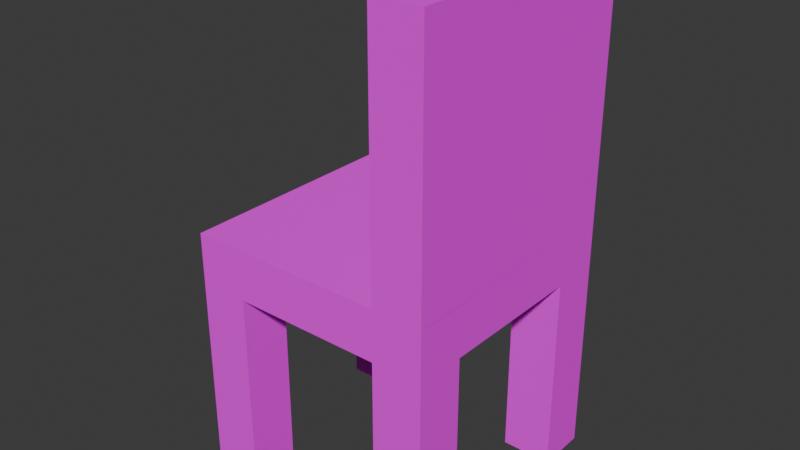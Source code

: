 # Source: chair.blend  (saved by Blender 4.0.36; exported with 4.5.12 LTS)
import bpy
from mathutils import Matrix  # noqa: F401  (used for matrix-valued properties, if any)

bpy.ops.wm.read_factory_settings(use_empty=True)
scene = bpy.context.scene
scene.name = 'Scene'

# ---- collections
col_collection = bpy.data.collections.new('Collection'); scene.collection.children.link(col_collection)

# ---- images (referenced by path relative to the original .blend; pixels are not part of the script)
import os
ASSET_DIR = os.environ.get("B2B_ASSET_DIR", "")  # directory of the original .blend (textures are referenced by path, not embedded)
HERE = os.path.dirname(os.path.abspath(__file__))  # packed textures are extracted next to this script under _unpacked/

def load_image(name, relpath, width, height, colorspace="sRGB"):
    """Load a texture the original file referenced (path relative to the .blend, or extracted next to this script)."""
    p = next((c for c in (os.path.join(HERE, relpath), os.path.join(ASSET_DIR, relpath)) if relpath and os.path.exists(c)), "")
    if p:
        img = bpy.data.images.load(p, check_existing=True)
        img.name = name
    else:  # same state as the original file: an image datablock whose file is absent (Cycles renders it pink)
        img = bpy.data.images.new(name, width, height)
        img.source = "FILE"
        img.filepath = "//" + (relpath or name)
    img.colorspace_settings.name = colorspace
    return img
img_blackwhite_png = load_image('BlackWhite.png', 'BlackWhite.png', 1024, 1024, 'sRGB')

# ---- materials (node trees are filled in below, after node groups)
mat_material = bpy.data.materials.new('Material')
mat_material.alpha_threshold = 0.0
mat_material.use_transparent_shadow = False
mat_material.roughness = 0.5
mat_material.line_color = (0.0, 0.0, 0.0, 1.0)

# ---- material node trees
mat_material.use_nodes = True; mat_material.node_tree.nodes.clear()
_N = mat_material.node_tree.nodes; _L = mat_material.node_tree.links
n0 = _N.new('ShaderNodeOutputMaterial'); n0.name = 'Material Output'; n0.location = (300, 300)
n1 = _N.new('ShaderNodeBsdfPrincipled'); n1.name = 'Principled BSDF'; n1.location = (10, 300)
n1.inputs[2].default_value = 1.0
n1.inputs[3].default_value = 1.45
n2 = _N.new('ShaderNodeTexImage'); n2.name = 'Image Texture'; n2.location = (-280, 280)
n2.image = img_blackwhite_png
_L.new(n1.outputs[0], n0.inputs[0])
_L.new(n2.outputs[0], n1.inputs[0])
n0.is_active_output = True

# ---- world
world_world = bpy.data.worlds.new('World'); scene.world = world_world
world_world.use_nodes = True; world_world.node_tree.nodes.clear()
_N = world_world.node_tree.nodes; _L = world_world.node_tree.links
n0 = _N.new('ShaderNodeOutputWorld'); n0.name = 'World Output'; n0.location = (300, 300)
n1 = _N.new('ShaderNodeBackground'); n1.name = 'Background'; n1.location = (10, 300)
n1.inputs[0].default_value = (0.05088, 0.05088, 0.05088, 1.0)
_L.new(n1.outputs[0], n0.inputs[0])
n0.is_active_output = True
world_world.color = (0.05088, 0.05088, 0.05088)
world_world.use_sun_shadow = False
world_world.sun_shadow_jitter_overblur = 0.0

# ---- meshes
me_cube = bpy.data.meshes.new('Cube')
me_cube.from_pydata([(1.0, 1.0, 2.001), (0.6, -1.0, 2.001), (0.6, 1.0, 2.001), (1.0, 1.0, 4.001), (1.0, -1.0, 4.001), (0.6, 1.0, 4.001), (0.6, -1.0, 4.001), (-1.0, 1.0, 1.599), (-1.0, -1.0, 1.599), (1.0, 1.0, 1.599), (1.0, -1.0, 1.599), (-1.0, 0.6, 1.599), (-1.0, 0.2, 1.599), (-1.0, -0.2, 1.599), (-1.0, -0.6, 1.599), (0.6, 1.0, 1.599), (0.2, 1.0, 1.599), (-0.2, 1.0, 1.599), (-0.6, 1.0, 1.599), (-0.6, -1.0, 1.599), (-0.2, -1.0, 1.599), (0.2, -1.0, 1.599), (0.6, -1.0, 1.599), (1.0, -0.6, 1.599), (1.0, -0.2, 1.599), (1.0, 0.2, 1.599), (1.0, 0.6, 1.599), (-0.6, 0.6, 1.599), (-0.6, 0.2, 1.599), (-0.6, -0.2, 1.599), (-0.6, -0.6, 1.599), (-0.2, 0.6, 1.599), (-0.2, 0.2, 1.599), (-0.2, -0.2, 1.599), (-0.2, -0.6, 1.599), (0.2, 0.6, 1.599), (0.2, 0.2, 1.599), (0.2, -0.2, 1.599), (0.2, -0.6, 1.599), (0.6, 0.6, 1.599), (0.6, 0.2, 1.599), (0.6, -0.2, 1.599), (0.6, -0.6, 1.599), (-1.0, -0.6, -0.001), (-1.0, -1.0, -0.001), (-0.6, 1.0, -0.001), (-1.0, 1.0, -0.001), (0.6, -1.0, -0.001), (1.0, -1.0, -0.001), (1.0, 0.6, -0.001), (1.0, 1.0, -0.001), (-1.0, 0.6, -0.001), (0.6, 1.0, -0.001), (-0.6, -1.0, -0.001), (1.0, -0.6, -0.001), (-0.6, -0.6, -0.001), (-0.6, 0.6, -0.001), (0.6, -0.6, -0.001), (0.6, 0.6, -0.001), (0.7, -1.0, 1.703), (0.7, 1.0, 1.702), (0.9, 0.6, 1.503), (0.7, 0.6, 1.503), (0.9, -0.6, 1.503), (0.7, -0.6, 1.503), (0.7, -1.0, 0.095), (0.9, -1.0, 0.095), (0.9, 1.0, 0.095), (0.7, 1.0, 0.095), (0.9, 0.6, 0.095), (0.7, 0.6, 0.095), (0.9, -0.6, 0.095), (0.7, -0.6, 0.095), (-0.7, 1.0, 1.702), (-0.9, 1.0, 1.702), (-0.7, -1.0, 1.703), (-0.7, 0.6, 1.495), (-0.9, 0.6, 1.495), (-0.7, -0.6, 1.495), (-0.9, -0.6, 1.495), (-0.7, 1.0, 0.103), (-0.9, 1.0, 0.103), (-0.9, -1.0, 0.103), (-0.7, -1.0, 0.103), (-0.7, 0.6, 0.103), (-0.9, 0.6, 0.103), (-0.7, -0.6, 0.103), (-0.9, -0.6, 0.103), (-1.0, -0.9, 1.7), (-0.6, -0.7, 1.495), (-0.6, -0.9, 1.495), (0.6, -0.7, 1.495), (0.6, -0.9, 1.495), (-1.0, -0.7, 0.103), (-1.0, -0.9, 0.103), (1.0, -0.9, 0.103), (1.0, -0.7, 0.103), (-0.6, -0.7, 0.103), (-0.6, -0.9, 0.103), (0.6, -0.7, 0.103), (0.6, -0.9, 0.103), (1.0, 0.9, 1.698), (-1.0, 0.9, 1.699), (-1.0, 0.7, 1.699), (-0.6, 0.9, 1.503), (-0.6, 0.7, 1.503), (0.6, 0.9, 1.503), (0.6, 0.7, 1.503), (1.0, 0.7, 0.095), (1.0, 0.9, 0.095), (-1.0, 0.9, 0.095), (-1.0, 0.7, 0.095), (-0.6, 0.9, 0.095), (-0.6, 0.7, 0.095), (0.6, 0.9, 0.095), (0.6, 0.7, 0.095), (-1.0, -1.0, 2.001), (1.0, -1.0, 2.001), (-1.0, 1.0, 2.001), (0.8997, 1.0, 1.703), (0.8997, 1.0, 1.898), (-0.8992, -1.0, 1.703), (-0.8992, -1.0, 1.898), (0.8997, -1.0, 1.898), (0.8997, -1.0, 1.703), (-0.8992, 1.0, 1.898), (0.7033, -1.0, 1.898), (0.7033, 1.0, 1.898), (-1.0, -0.9, 1.9), (1.0, -0.9, 2.0), (1.0, -0.9, 1.699), (-1.0, 0.9, 1.9), (0.7, 1.0, 3.901), (0.9, 1.0, 3.901), (0.9, -1.0, 3.901), (0.7, -1.0, 3.901), (1.0, 0.9, 2.001), (0.6, 0.9, 2.001), (1.0, 0.9, 3.901), (1.0, -0.9, 3.901), (0.6, 0.9, 3.901), (0.6, -0.9, 3.901), (0.9, 0.9, 4.001), (0.9, -0.9, 4.001), (0.7, 0.9, 4.001), (0.7, -0.9, 4.001), (0.596, -0.9, 2.001), (-0.896, -0.9, 2.001), (-0.896, 0.9, 2.001), (-1.0, -0.699, 1.699), (1.0, -0.699, 1.699), (1.0, 0.699, 1.699), (0.492, 0.9, 2.001), (0.49, -0.9, 2.001), (0.598, -0.9, 2.101), (0.6, 0.9, 2.101)], [(2, 0), (117, 1)], [(116, 1, 146, 153, 147), (8, 116, 128, 88), (118, 7, 102, 131), (1, 6, 141, 154, 146), (3, 5, 144, 142), (2, 1, 146, 137), (5, 3, 133, 132), (48, 10, 124, 66), (46, 51, 111, 110), (30, 34, 20, 19), (34, 38, 21, 20), (38, 42, 22, 21), (14, 43, 93, 149), (11, 27, 28, 12), (12, 28, 29, 13), (13, 29, 30, 14), (18, 17, 31, 27), (27, 31, 32, 28), (28, 32, 33, 29), (29, 33, 34, 30), (17, 16, 35, 31), (31, 35, 36, 32), (32, 36, 37, 33), (33, 37, 38, 34), (16, 15, 39, 35), (35, 39, 40, 36), (36, 40, 41, 37), (37, 41, 42, 38), (39, 26, 25, 40), (40, 25, 24, 41), (41, 24, 23, 42), (57, 54, 48, 47), (43, 55, 53, 44), (46, 45, 56, 51), (52, 50, 49, 58), (43, 14, 79, 87), (55, 30, 89, 97), (57, 47, 100, 99), (30, 55, 86, 78), (52, 58, 115, 114), (49, 50, 109, 108), (22, 47, 65, 59), (26, 39, 62, 61), (61, 62, 70, 69), (124, 59, 65, 66), (64, 63, 71, 72), (60, 119, 67, 68), (50, 52, 68, 67), (57, 42, 64, 72), (39, 58, 70, 62), (42, 23, 63, 64), (58, 49, 69, 70), (9, 50, 67, 119), (49, 26, 61, 69), (54, 57, 72, 71), (52, 15, 60, 68), (23, 54, 71, 63), (47, 48, 66, 65), (76, 77, 85, 84), (74, 73, 80, 81), (75, 121, 82, 83), (79, 78, 86, 87), (8, 44, 82, 121), (51, 56, 84, 85), (14, 30, 78, 79), (46, 7, 74, 81), (55, 43, 87, 86), (44, 53, 83, 82), (18, 45, 80, 73), (45, 46, 81, 80), (11, 51, 85, 77), (53, 19, 75, 83), (27, 11, 77, 76), (56, 27, 76, 84), (88, 149, 93, 94), (89, 90, 98, 97), (92, 91, 99, 100), (150, 130, 95, 96), (47, 22, 92, 100), (44, 8, 88, 94), (30, 19, 90, 89), (22, 42, 91, 92), (10, 48, 95, 130), (42, 57, 99, 91), (48, 54, 96, 95), (43, 44, 94, 93), (53, 55, 97, 98), (54, 23, 150, 96), (19, 53, 98, 90), (103, 102, 110, 111), (104, 105, 113, 112), (101, 151, 108, 109), (107, 106, 114, 115), (7, 46, 110, 102), (18, 27, 105, 104), (39, 15, 106, 107), (58, 39, 107, 115), (50, 9, 101, 109), (26, 49, 108, 151), (15, 52, 114, 106), (45, 18, 104, 112), (51, 11, 103, 111), (56, 45, 112, 113), (27, 56, 113, 105), (101, 136, 129, 130, 150, 151), (88, 128, 131, 102, 103, 149), (124, 123, 126, 122, 121, 75, 59), (74, 125, 127, 120, 119, 60, 73), (116, 118, 131, 128), (0, 117, 129, 136), (126, 123, 134, 135), (120, 127, 132, 133), (4, 6, 135, 134), (129, 136, 138, 139), (155, 154, 141, 140), (0, 3, 138, 136), (3, 4, 139, 138), (5, 2, 137, 155, 140), (4, 117, 129, 139), (6, 5, 140, 141), (142, 144, 145, 143), (6, 4, 143, 145), (4, 3, 142, 143), (5, 6, 145, 144), (7, 118, 125, 74), (152, 148, 147, 153), (2, 118, 148, 152, 137), (118, 116, 147, 148), (11, 12, 13, 14, 149, 103), (116, 8, 121, 122), (129, 117, 10, 130), (101, 9, 0, 136), (15, 16, 17, 18, 73, 60), (20, 21, 22, 59, 75, 19), (23, 24, 25, 26, 151, 150), (10, 117, 4, 134, 123, 124), (1, 116, 122, 126, 135, 6), (5, 132, 127, 125, 118, 2), (0, 9, 119, 120, 133, 3), (137, 152, 153, 146), (137, 146, 154, 155)])
_uv = me_cube.uv_layers.new(name='UVMap')
_uv.uv.foreach_set('vector', [0.6831, 0.5477, 0.6803, 0.5231, 0.6826, 0.5264, 0.682, 0.5289, 0.6834, 0.5476, 0.6827, 0.5483, 0.6831, 0.5477, 0.6831, 0.5482, 0.6828, 0.5484, 0.6859, 0.5556, 0.6854, 0.5562, 0.6854, 0.5558, 0.6857, 0.5555, 0.6803, 0.5231, 0.6962, 0.5215, 0.6959, 0.5227, 0.6838, 0.5246, 0.6826, 0.5265, 0.7043, 0.5335, 0.7018, 0.5346, 0.7021, 0.5334, 0.7031, 0.5326, 0.1248, 0.8549, 0.1065, 0.8549, 0.1074, 0.8548, 0.1237, 0.8549, 0.7018, 0.5346, 0.7043, 0.5335, 0.7035, 0.5353, 0.7023, 0.5355, 0.6545, 0.5017, 0.675, 0.5118, 0.6762, 0.5157, 0.6553, 0.5031, 0.6851, 0.5565, 0.6851, 0.5565, 0.6851, 0.5565, 0.6851, 0.5565, 0.6818, 0.55, 0.6796, 0.5494, 0.6809, 0.5446, 0.682, 0.5474, 0.6796, 0.5494, 0.6758, 0.547, 0.6787, 0.5375, 0.6809, 0.5446, 0.6758, 0.547, 0.668, 0.5433, 0.6749, 0.5262, 0.6787, 0.5375, 0.6831, 0.5498, 0.6825, 0.5488, 0.6825, 0.5488, 0.6832, 0.5494, 0.6848, 0.5553, 0.6843, 0.5575, 0.6831, 0.5558, 0.6842, 0.5537, 0.6842, 0.5537, 0.6831, 0.5558, 0.6822, 0.5531, 0.6836, 0.5517, 0.6836, 0.5517, 0.6822, 0.5531, 0.6818, 0.55, 0.6831, 0.5498, 0.6856, 0.5577, 0.6865, 0.5604, 0.6841, 0.5616, 0.6843, 0.5575, 0.6843, 0.5575, 0.6841, 0.5616, 0.6816, 0.5593, 0.6831, 0.5558, 0.6831, 0.5558, 0.6816, 0.5593, 0.68, 0.5548, 0.6822, 0.5531, 0.6822, 0.5531, 0.68, 0.5548, 0.6796, 0.5494, 0.6818, 0.55, 0.6865, 0.5604, 0.6895, 0.5667, 0.6839, 0.5697, 0.6841, 0.5616, 0.6841, 0.5616, 0.6839, 0.5697, 0.6792, 0.5654, 0.6816, 0.5593, 0.6816, 0.5593, 0.6792, 0.5654, 0.6764, 0.5573, 0.68, 0.5548, 0.68, 0.5548, 0.6764, 0.5573, 0.6758, 0.547, 0.6796, 0.5494, 0.6895, 0.5667, 0.6949, 0.5782, 0.6836, 0.5863, 0.6839, 0.5697, 0.6839, 0.5697, 0.6836, 0.5863, 0.6753, 0.5742, 0.6792, 0.5654, 0.6792, 0.5654, 0.6753, 0.5742, 0.6707, 0.5617, 0.6764, 0.5573, 0.6764, 0.5573, 0.6707, 0.5617, 0.668, 0.5433, 0.6758, 0.547, 0.6836, 0.5863, 0.6746, 0.6017, 0.6692, 0.5838, 0.6753, 0.5742, 0.6753, 0.5742, 0.6692, 0.5838, 0.6644, 0.5692, 0.6707, 0.5617, 0.6707, 0.5617, 0.6644, 0.5692, 0.6592, 0.5541, 0.668, 0.5433, 0.6544, 0.5057, 0.6522, 0.5053, 0.6545, 0.5017, 0.6545, 0.5059, 0.6825, 0.5488, 0.6825, 0.5488, 0.6825, 0.5488, 0.6825, 0.5488, 0.6851, 0.5565, 0.685, 0.5565, 0.685, 0.5565, 0.6851, 0.5565, 0.7006, 0.6269, 0.7036, 0.6292, 0.6992, 0.6362, 0.6997, 0.6283, 0.6825, 0.5488, 0.6831, 0.5498, 0.6827, 0.5495, 0.6825, 0.5488, 0.6825, 0.5488, 0.6818, 0.55, 0.682, 0.5492, 0.6825, 0.5488, 0.6544, 0.5057, 0.6545, 0.5059, 0.6545, 0.5058, 0.6544, 0.5058, 0.6818, 0.55, 0.6825, 0.5488, 0.6825, 0.5488, 0.6823, 0.5495, 0.7006, 0.6269, 0.6997, 0.6283, 0.6998, 0.6273, 0.7003, 0.6267, 0.6992, 0.6362, 0.7036, 0.6292, 0.7052, 0.6329, 0.7008, 0.6441, 0.6749, 0.5262, 0.6545, 0.5059, 0.6552, 0.5054, 0.676, 0.5227, 0.6746, 0.6017, 0.6836, 0.5863, 0.683, 0.5937, 0.6787, 0.6015, 0.1222, 0.8643, 0.1222, 0.8688, 0.1065, 0.8688, 0.1065, 0.8643, 0.08192, 0.7431, 0.08192, 0.7476, 0.06398, 0.7476, 0.06398, 0.7431, 0.1222, 0.855, 0.1222, 0.8595, 0.1065, 0.8595, 0.1065, 0.855, 0.08192, 0.8191, 0.08192, 0.8236, 0.06398, 0.8236, 0.06398, 0.8191, 0.7036, 0.6292, 0.7006, 0.6269, 0.7013, 0.6258, 0.7027, 0.6266, 0.6544, 0.5057, 0.668, 0.5433, 0.6652, 0.542, 0.654, 0.5066, 0.6836, 0.5863, 0.6997, 0.6283, 0.6987, 0.629, 0.683, 0.5937, 0.668, 0.5433, 0.6592, 0.5541, 0.6606, 0.5468, 0.6652, 0.542, 0.6997, 0.6283, 0.6992, 0.6362, 0.6983, 0.6328, 0.6987, 0.629, 0.7026, 0.5809, 0.7036, 0.6292, 0.7027, 0.6266, 0.7007, 0.5774, 0.6992, 0.6362, 0.6746, 0.6017, 0.6787, 0.6015, 0.6983, 0.6328, 0.6522, 0.5053, 0.6544, 0.5057, 0.654, 0.5066, 0.6531, 0.5065, 0.7006, 0.6269, 0.6949, 0.5782, 0.6969, 0.5764, 0.7013, 0.6258, 0.6592, 0.5541, 0.6522, 0.5053, 0.6531, 0.5065, 0.6606, 0.5468, 0.6545, 0.5059, 0.6545, 0.5017, 0.6553, 0.5031, 0.6552, 0.5054, 0.122, 0.8874, 0.122, 0.8919, 0.1065, 0.8919, 0.1065, 0.8874, 0.08191, 0.7834, 0.08191, 0.7879, 0.06407, 0.7879, 0.06407, 0.7834, 0.08192, 0.7788, 0.08192, 0.7833, 0.06407, 0.7833, 0.06407, 0.7788, 0.122, 0.8828, 0.122, 0.8873, 0.1065, 0.8873, 0.1065, 0.8828, 0.6827, 0.5483, 0.6825, 0.5488, 0.6825, 0.5488, 0.6827, 0.5479, 0.6851, 0.5565, 0.685, 0.5565, 0.685, 0.5565, 0.6851, 0.5565, 0.6831, 0.5498, 0.6818, 0.55, 0.6823, 0.5495, 0.6827, 0.5495, 0.6851, 0.5565, 0.6854, 0.5562, 0.6856, 0.5563, 0.6851, 0.5565, 0.6825, 0.5488, 0.6825, 0.5488, 0.6825, 0.5488, 0.6825, 0.5488, 0.6825, 0.5488, 0.6825, 0.5488, 0.6825, 0.5488, 0.6825, 0.5488, 0.6856, 0.5577, 0.685, 0.5565, 0.6851, 0.5566, 0.6857, 0.5574, 0.685, 0.5565, 0.6851, 0.5565, 0.6851, 0.5565, 0.6851, 0.5566, 0.6848, 0.5553, 0.6851, 0.5565, 0.6851, 0.5565, 0.6848, 0.556, 0.6825, 0.5488, 0.682, 0.5474, 0.6822, 0.5472, 0.6825, 0.5488, 0.6843, 0.5575, 0.6848, 0.5553, 0.6848, 0.556, 0.6847, 0.5567, 0.685, 0.5565, 0.6843, 0.5575, 0.6847, 0.5567, 0.685, 0.5565, 0.1244, 0.7431, 0.1244, 0.7476, 0.1066, 0.7476, 0.1066, 0.7431, 0.122, 0.8735, 0.122, 0.878, 0.1065, 0.878, 0.1065, 0.8735, 0.122, 0.8782, 0.122, 0.8826, 0.1065, 0.8826, 0.1065, 0.8782, 0.08188, 0.8594, 0.08188, 0.8639, 0.06407, 0.8639, 0.06407, 0.8595, 0.6545, 0.5059, 0.6749, 0.5262, 0.6715, 0.5272, 0.6545, 0.5058, 0.6825, 0.5488, 0.6827, 0.5483, 0.6828, 0.5484, 0.6825, 0.5488, 0.6818, 0.55, 0.682, 0.5474, 0.6822, 0.5483, 0.682, 0.5492, 0.6749, 0.5262, 0.668, 0.5433, 0.668, 0.5352, 0.6715, 0.5272, 0.675, 0.5118, 0.6545, 0.5017, 0.6536, 0.4986, 0.6767, 0.5097, 0.668, 0.5433, 0.6544, 0.5057, 0.6544, 0.5058, 0.668, 0.5352, 0.6545, 0.5017, 0.6522, 0.5053, 0.6499, 0.5031, 0.6536, 0.4986, 0.6825, 0.5488, 0.6825, 0.5488, 0.6825, 0.5488, 0.6825, 0.5488, 0.6825, 0.5488, 0.6825, 0.5488, 0.6825, 0.5488, 0.6825, 0.5488, 0.6522, 0.5053, 0.6592, 0.5541, 0.6573, 0.5554, 0.6499, 0.5031, 0.682, 0.5474, 0.6825, 0.5488, 0.6825, 0.5488, 0.6822, 0.5483, 0.1244, 0.7788, 0.1244, 0.7833, 0.1065, 0.7833, 0.1065, 0.7788, 0.1222, 0.8597, 0.1222, 0.8641, 0.1065, 0.8641, 0.1065, 0.8597, 0.08187, 0.8238, 0.08188, 0.8282, 0.06398, 0.8282, 0.06398, 0.8238, 0.1222, 0.8689, 0.1222, 0.8734, 0.1065, 0.8734, 0.1065, 0.8689, 0.6854, 0.5562, 0.6851, 0.5565, 0.6851, 0.5565, 0.6854, 0.5558, 0.6856, 0.5577, 0.6843, 0.5575, 0.6847, 0.5572, 0.6852, 0.5572, 0.6836, 0.5863, 0.6949, 0.5782, 0.693, 0.5849, 0.6874, 0.5889, 0.6997, 0.6283, 0.6836, 0.5863, 0.6874, 0.5889, 0.6998, 0.6273, 0.7036, 0.6292, 0.7026, 0.5809, 0.7041, 0.5775, 0.7052, 0.6329, 0.6746, 0.6017, 0.6992, 0.6362, 0.7008, 0.6441, 0.673, 0.6055, 0.6949, 0.5782, 0.7006, 0.6269, 0.7003, 0.6267, 0.693, 0.5849, 0.685, 0.5565, 0.6856, 0.5577, 0.6852, 0.5572, 0.685, 0.5565, 0.6851, 0.5565, 0.6848, 0.5553, 0.685, 0.5552, 0.6851, 0.5565, 0.685, 0.5565, 0.685, 0.5565, 0.685, 0.5565, 0.685, 0.5565, 0.6843, 0.5575, 0.685, 0.5565, 0.685, 0.5565, 0.6847, 0.5572, 0.08187, 0.8238, 0.08525, 0.8238, 0.08524, 0.8639, 0.08188, 0.8639, 0.08188, 0.8594, 0.08188, 0.8282, 0.1244, 0.7431, 0.1266, 0.7431, 0.1266, 0.7833, 0.1244, 0.7833, 0.1244, 0.7788, 0.1244, 0.7476, 0.08192, 0.7431, 0.0841, 0.7431, 0.0841, 0.7475, 0.0841, 0.7833, 0.08192, 0.7833, 0.08192, 0.7788, 0.08192, 0.7476, 0.08191, 0.7834, 0.0841, 0.7835, 0.0841, 0.8192, 0.0841, 0.8236, 0.08192, 0.8236, 0.08192, 0.8191, 0.08191, 0.7879, 0.6831, 0.5477, 0.6859, 0.5556, 0.6857, 0.5555, 0.6831, 0.5482, 0.08413, 0.9206, 0.08413, 0.9044, 0.08413, 0.9052, 0.08413, 0.9197, 0.0841, 0.7475, 0.0841, 0.7431, 0.1064, 0.7431, 0.1064, 0.7476, 0.0841, 0.8236, 0.0841, 0.8192, 0.1064, 0.8191, 0.1064, 0.8236, 0.6971, 0.517, 0.6962, 0.5215, 0.6958, 0.5205, 0.6961, 0.5183, 0.06398, 0.9042, 0.06399, 0.8641, 0.08519, 0.8641, 0.08519, 0.9042, 0.1266, 0.8236, 0.1065, 0.8236, 0.1065, 0.7834, 0.1266, 0.7834, 0.702, 0.5685, 0.7043, 0.5335, 0.7052, 0.5329, 0.7029, 0.5687, 0.7043, 0.5335, 0.6971, 0.517, 0.6974, 0.5157, 0.7052, 0.5329, 0.7018, 0.5346, 0.6973, 0.5673, 0.6961, 0.5616, 0.6972, 0.56, 0.7012, 0.5348, 0.6971, 0.517, 0.6806, 0.5148, 0.6806, 0.513, 0.6974, 0.5157, 0.6962, 0.5215, 0.7018, 0.5346, 0.7012, 0.5348, 0.6959, 0.5227, 0.064, 0.9044, 0.06623, 0.9044, 0.06623, 0.9445, 0.064, 0.9445, 0.6962, 0.5215, 0.6971, 0.517, 0.6972, 0.5195, 0.6967, 0.5213, 0.6971, 0.517, 0.7043, 0.5335, 0.7031, 0.5326, 0.6972, 0.5195, 0.7018, 0.5346, 0.6962, 0.5215, 0.6967, 0.5213, 0.7021, 0.5334, 0.6854, 0.5562, 0.6859, 0.5556, 0.6859, 0.556, 0.6856, 0.5563, 0.1266, 0.8237, 0.1266, 0.8547, 0.1065, 0.8547, 0.1065, 0.8237, 0.6973, 0.5673, 0.6859, 0.5556, 0.6863, 0.5551, 0.6944, 0.5623, 0.6961, 0.5615, 0.6859, 0.5556, 0.6831, 0.5477, 0.6834, 0.5476, 0.6863, 0.5551, 0.6848, 0.5553, 0.6842, 0.5537, 0.6836, 0.5517, 0.6831, 0.5498, 0.6832, 0.5494, 0.685, 0.5552, 0.6831, 0.5477, 0.6827, 0.5483, 0.6827, 0.5479, 0.683, 0.5475, 0.6809, 0.512, 0.6806, 0.5148, 0.675, 0.5118, 0.6767, 0.5097, 0.7041, 0.5775, 0.7026, 0.5809, 0.702, 0.5685, 0.7036, 0.5681, 0.6949, 0.5782, 0.6895, 0.5667, 0.6865, 0.5604, 0.6856, 0.5577, 0.6857, 0.5574, 0.6969, 0.5764, 0.6809, 0.5446, 0.6787, 0.5375, 0.6749, 0.5262, 0.676, 0.5227, 0.6822, 0.5472, 0.682, 0.5474, 0.6592, 0.5541, 0.6644, 0.5692, 0.6692, 0.5838, 0.6746, 0.6017, 0.673, 0.6055, 0.6573, 0.5554, 0.675, 0.5118, 0.6806, 0.5148, 0.6971, 0.517, 0.6961, 0.5183, 0.6791, 0.5167, 0.6762, 0.5157, 0.6803, 0.5231, 0.6831, 0.5477, 0.683, 0.5475, 0.6789, 0.5214, 0.6958, 0.5205, 0.6962, 0.5215, 0.7018, 0.5346, 0.7023, 0.5355, 0.6981, 0.5707, 0.6859, 0.556, 0.6859, 0.5556, 0.6973, 0.5673, 0.702, 0.5685, 0.7026, 0.5809, 0.7007, 0.5774, 0.7007, 0.5712, 0.7035, 0.5353, 0.7043, 0.5335, 0.6961, 0.5615, 0.6944, 0.5623, 0.682, 0.5289, 0.6826, 0.5264, 0.6961, 0.5616, 0.6826, 0.5265, 0.6838, 0.5246, 0.6972, 0.56])
me_cube.materials.append(mat_material)
me_cube.use_mirror_vertex_groups = False
me_cube.update()

# ---- objects
ob_chair = bpy.data.objects.new('Chair', me_cube)

# ---- transforms, parenting, visibility, modifiers, constraints
ob_chair.location = (0.0, 0.0, 0.0)
ob_chair.scale = (0.5, 0.5, 0.5)
ob_chair.lock_rotations_4d = False
ob_chair.empty_display_type = 'ARROWS'
ob_chair.lineart.crease_threshold = 0.0

# ---- collection membership
col_collection.objects.link(ob_chair)

# ---- scene / render settings (as saved in the file)
scene.frame_start = 1; scene.frame_end = 250; scene.frame_set(1)
scene.render.engine = 'BLENDER_EEVEE_NEXT'
scene.cycles.sampling_pattern = 'TABULATED_SOBOL'
bpy.context.view_layer.update()

# ---- added for rendering (the .blend has no active camera and no usable light): camera, sun
cam_auto = bpy.data.cameras.new('AutoCamera')
cam_auto.lens = 50.0
cam_auto.sensor_width = 36.0
cam_auto.clip_end = 1000.0
ob_auto_camera = bpy.data.objects.new('AutoCamera', cam_auto)
scene.collection.objects.link(ob_auto_camera)
ob_auto_camera.location = (2.26708, -2.7205, 2.81367)
ob_auto_camera.rotation_euler = (1.09748, -7.21219e-08, 0.694738)
scene.camera = ob_auto_camera
light_auto_sun = bpy.data.lights.new('AutoSun', 'SUN')
light_auto_sun.energy = 3.0
light_auto_sun.angle = 0.0523599
ob_auto_sun = bpy.data.objects.new('AutoSun', light_auto_sun)
scene.collection.objects.link(ob_auto_sun)
ob_auto_sun.rotation_euler = (0.872665, 0.174533, 0.523599)
bpy.context.view_layer.update()
